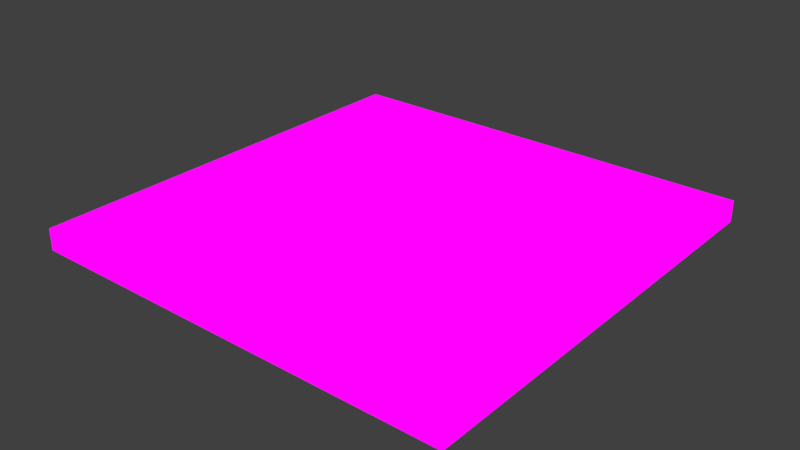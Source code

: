 # Source: floorTile.blend  (saved by Blender 2.79.0; exported with 4.5.12 LTS)
import bpy
from mathutils import Matrix  # noqa: F401  (used for matrix-valued properties, if any)

bpy.ops.wm.read_factory_settings(use_empty=True)
scene = bpy.context.scene
scene.name = 'Scene'

# ---- collections
col_collection_1 = bpy.data.collections.new('Collection 1'); scene.collection.children.link(col_collection_1)

# ---- images (referenced by path relative to the original .blend; pixels are not part of the script)
import os
ASSET_DIR = os.environ.get("B2B_ASSET_DIR", "")  # directory of the original .blend (textures are referenced by path, not embedded)
HERE = os.path.dirname(os.path.abspath(__file__))  # packed textures are extracted next to this script under _unpacked/

def load_image(name, relpath, width, height, colorspace="sRGB"):
    """Load a texture the original file referenced (path relative to the .blend, or extracted next to this script)."""
    p = next((c for c in (os.path.join(HERE, relpath), os.path.join(ASSET_DIR, relpath)) if relpath and os.path.exists(c)), "")
    if p:
        img = bpy.data.images.load(p, check_existing=True)
        img.name = name
    else:  # same state as the original file: an image datablock whose file is absent (Cycles renders it pink)
        img = bpy.data.images.new(name, width, height)
        img.source = "FILE"
        img.filepath = "//" + (relpath or name)
    img.colorspace_settings.name = colorspace
    return img
img_floor_parquet_gray_png = load_image('floor-parquet-gray.png', 'floor-parquet-gray.png', 1024, 1024, 'sRGB')
img_floortilered = load_image('floortilered', 'floor-gray-woodTexture.png', 1024, 1024, 'sRGB')

# ---- materials (node trees are filled in below, after node groups)
mat_floortilered = bpy.data.materials.new('floortilered')
mat_floortilered.alpha_threshold = 0.0
mat_floortilered.roughness = 0.5

# ---- material node trees
mat_floortilered.use_nodes = True; mat_floortilered.node_tree.nodes.clear()
_N = mat_floortilered.node_tree.nodes; _L = mat_floortilered.node_tree.links
n0 = _N.new('ShaderNodeOutputMaterial'); n0.name = 'Material Output'; n0.location = (300, 300)
n1 = _N.new('ShaderNodeMapping'); n1.name = 'Mapping'; n1.location = (-490, 370)
n2 = _N.new('ShaderNodeMapping'); n2.name = 'Mapping.001'; n2.location = (-496, 76)
n3 = _N.new('ShaderNodeEmission'); n3.name = 'Emission Viewer'; n3.location = (300, 340)
n3.label = 'Viewer'
n3.hide = True
n4 = _N.new('ShaderNodeTexImage'); n4.name = 'Image Texture.001'; n4.location = (-196, 47)
n4.width = 140
n4.image = img_floor_parquet_gray_png
n5 = _N.new('ShaderNodeUVMap'); n5.name = 'UV Map.001'; n5.location = (-753, -18)
n5.uv_map = 'sourceUV'
n6 = _N.new('ShaderNodeUVMap'); n6.name = 'UV Map'; n6.location = (-761, 250)
n6.uv_map = 'targetUV'
n7 = _N.new('ShaderNodeTexImage'); n7.name = 'Image Texture'; n7.location = (-190, 342)
n7.width = 140
n7.image = img_floortilered
_L.new(n1.outputs[0], n7.inputs[0])
_L.new(n2.outputs[0], n4.inputs[0])
_L.new(n6.outputs[0], n1.inputs[0])
_L.new(n5.outputs[0], n2.inputs[0])
_L.new(n4.outputs[0], n3.inputs[0])
_L.new(n3.outputs[0], n0.inputs[0])
n0.is_active_output = True

# ---- world
world_world = bpy.data.worlds.new('World'); scene.world = world_world
world_world.color = (0.05088, 0.05088, 0.05088)
world_world.use_sun_shadow = False
world_world.sun_shadow_jitter_overblur = 0.0
world_world.cycles.sampling_method = 'MANUAL'

# ---- meshes
me_cube_001 = bpy.data.meshes.new('Cube.001')
me_cube_001.from_pydata([(-1.0, -1.0, -0.1), (-1.0, -1.0, -1.043e-08), (-1.0, 1.0, -0.1), (-1.0, 1.0, -1.043e-08), (1.0, -1.0, -0.1), (1.0, -1.0, -1.043e-08), (1.0, 1.0, -0.1), (1.0, 1.0, -1.043e-08)], [], [(0, 1, 3, 2), (2, 3, 7, 6), (6, 7, 5, 4), (4, 5, 1, 0), (2, 6, 4, 0), (7, 3, 1, 5)])
_uv = me_cube_001.uv_layers.new(name='targetUV')
_uv.uv.foreach_set('vector', [0.5067, 0.03099, 0.5067, 0.006656, 0.9933, 0.006656, 0.9933, 0.03099, 0.5067, 0.06864, 0.5067, 0.0443, 0.9933, 0.0443, 0.9933, 0.06864, 0.5067, 0.1063, 0.5067, 0.08195, 0.9933, 0.08195, 0.9933, 0.1063, 0.5067, 0.1439, 0.5067, 0.1196, 0.9933, 0.1196, 0.9933, 0.1439, 0.006656, 0.5067, 0.4933, 0.5067, 0.4933, 0.9933, 0.006656, 0.9933, 0.006656, 0.006656, 0.4933, 0.006656, 0.4933, 0.4933, 0.006656, 0.4933])
_uv.active_render = True
_uv = me_cube_001.uv_layers.new(name='sourceUV')
_uv.uv.foreach_set('vector', [0.0, 0.0, 1.0, 0.0, 1.0, 1.0, 0.0, 1.0, 0.0, 0.0, 1.0, 0.0, 1.0, 1.0, 0.0, 1.0, 0.0, 0.0, 1.0, 0.0, 1.0, 1.0, 0.0, 1.0, 0.0, 0.0, 1.0, 0.0, 1.0, 1.0, 0.0, 1.0, 0.0, 0.0, 1.0, 0.0, 1.0, 1.0, 0.0, 1.0, 0.0, 0.0, 1.0, 0.0, 1.0, 1.0, 0.0, 1.0])
me_cube_001.materials.append(mat_floortilered)
me_cube_001.use_remesh_preserve_volume = False
me_cube_001.use_remesh_preserve_attributes = False
me_cube_001.use_mirror_vertex_groups = False
me_cube_001.update()

# ---- objects
ob_floortilered = bpy.data.objects.new('floorTileRed', me_cube_001)

# ---- transforms, parenting, visibility, modifiers, constraints
ob_floortilered.location = (0.0, 0.0, 0.0)
ob_floortilered.lineart.crease_threshold = 0.0

# ---- collection membership
col_collection_1.objects.link(ob_floortilered)

# ---- scene / render settings (as saved in the file)
scene.frame_start = 1; scene.frame_end = 250; scene.frame_set(1)
scene.render.engine = 'CYCLES'
scene.render.resolution_percentage = 50
scene.render.dither_intensity = 0.0
scene.cycles.use_denoising = False
scene.cycles.samples = 128
scene.cycles.sampling_pattern = 'TABULATED_SOBOL'
scene.cycles.use_adaptive_sampling = False
scene.cycles.use_light_tree = False
scene.cycles.blur_glossy = 0.0
scene.cycles.sample_clamp_indirect = 0.0
scene.cycles.bake_type = 'ROUGHNESS'
scene.view_settings.view_transform = 'Standard'
bpy.context.view_layer.update()

# ---- added for rendering (the .blend has no active camera): camera
cam_auto = bpy.data.cameras.new('AutoCamera')
cam_auto.lens = 50.0
cam_auto.sensor_width = 36.0
cam_auto.clip_end = 1000.0
ob_auto_camera = bpy.data.objects.new('AutoCamera', cam_auto)
scene.collection.objects.link(ob_auto_camera)
ob_auto_camera.location = (2.61857, -3.14228, 2.04485)
ob_auto_camera.rotation_euler = (1.09748, -7.21219e-08, 0.694738)
scene.camera = ob_auto_camera
bpy.context.view_layer.update()
